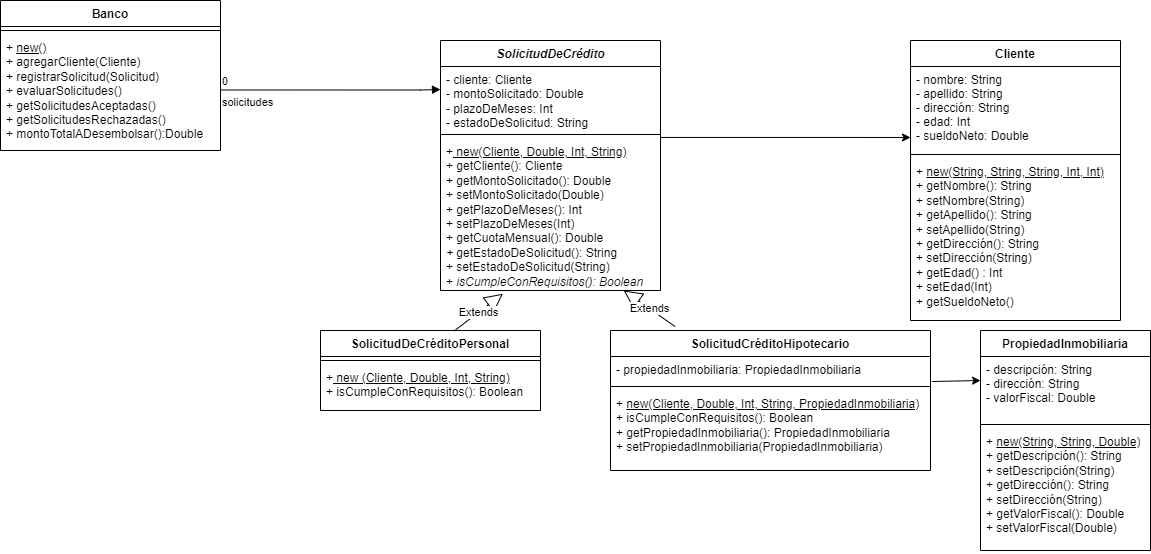

The diagram above was exported from draw.io. Its source (the exported page's mxGraphModel, read from the mxfile embedded in the PNG):
<mxGraphModel dx="868" dy="1643" grid="1" gridSize="10" guides="1" tooltips="1" connect="1" arrows="1" fold="1" page="1" pageScale="1" pageWidth="827" pageHeight="1169" math="0" shadow="0">
  <root>
    <mxCell id="0" />
    <mxCell id="1" parent="0" />
    <mxCell id="9qmovoDfB9supn2vZAeD-1" value="Banco" style="swimlane;fontStyle=1;align=center;verticalAlign=top;childLayout=stackLayout;horizontal=1;startSize=26;horizontalStack=0;resizeParent=1;resizeParentMax=0;resizeLast=0;collapsible=1;marginBottom=0;" parent="1" vertex="1">
      <mxGeometry x="20" y="-10" width="220" height="150" as="geometry" />
    </mxCell>
    <mxCell id="9qmovoDfB9supn2vZAeD-3" value="" style="line;strokeWidth=1;fillColor=none;align=left;verticalAlign=middle;spacingTop=-1;spacingLeft=3;spacingRight=3;rotatable=0;labelPosition=right;points=[];portConstraint=eastwest;strokeColor=inherit;" parent="9qmovoDfB9supn2vZAeD-1" vertex="1">
      <mxGeometry y="26" width="220" height="8" as="geometry" />
    </mxCell>
    <mxCell id="9qmovoDfB9supn2vZAeD-4" value="+ &lt;u&gt;new()&lt;/u&gt;&lt;br&gt;+ agregarCliente(Cliente)&lt;br&gt;+ registrarSolicitud(Solicitud)&lt;br&gt;+ evaluarSolicitudes()&lt;br&gt;+ getSolicitudesAceptadas()&lt;br&gt;+ getSolicitudesRechazadas()&lt;br&gt;+ montoTotalADesembolsar():Double" style="text;strokeColor=none;fillColor=none;align=left;verticalAlign=top;spacingLeft=4;spacingRight=4;overflow=hidden;rotatable=0;points=[[0,0.5],[1,0.5]];portConstraint=eastwest;html=1;" parent="9qmovoDfB9supn2vZAeD-1" vertex="1">
      <mxGeometry y="34" width="220" height="116" as="geometry" />
    </mxCell>
    <mxCell id="9qmovoDfB9supn2vZAeD-5" value="Cliente" style="swimlane;fontStyle=1;align=center;verticalAlign=top;childLayout=stackLayout;horizontal=1;startSize=26;horizontalStack=0;resizeParent=1;resizeParentMax=0;resizeLast=0;collapsible=1;marginBottom=0;" parent="1" vertex="1">
      <mxGeometry x="930" y="30" width="210" height="280" as="geometry" />
    </mxCell>
    <mxCell id="9qmovoDfB9supn2vZAeD-6" value="- nombre: String &#10;- apellido: String &#10;- dirección: String &#10;- edad: Int &#10;- sueldoNeto: Double&#10;&#10;" style="text;strokeColor=none;fillColor=none;align=left;verticalAlign=top;spacingLeft=4;spacingRight=4;overflow=hidden;rotatable=0;points=[[0,0.5],[1,0.5]];portConstraint=eastwest;" parent="9qmovoDfB9supn2vZAeD-5" vertex="1">
      <mxGeometry y="26" width="210" height="84" as="geometry" />
    </mxCell>
    <mxCell id="9qmovoDfB9supn2vZAeD-7" value="" style="line;strokeWidth=1;fillColor=none;align=left;verticalAlign=middle;spacingTop=-1;spacingLeft=3;spacingRight=3;rotatable=0;labelPosition=right;points=[];portConstraint=eastwest;strokeColor=inherit;" parent="9qmovoDfB9supn2vZAeD-5" vertex="1">
      <mxGeometry y="110" width="210" height="8" as="geometry" />
    </mxCell>
    <mxCell id="9qmovoDfB9supn2vZAeD-8" value="&lt;font style=&quot;vertical-align: inherit;&quot;&gt;&lt;font style=&quot;vertical-align: inherit;&quot;&gt;+ &lt;/font&gt;&lt;/font&gt;&lt;u&gt;&lt;font style=&quot;vertical-align: inherit;&quot;&gt;&lt;font style=&quot;vertical-align: inherit;&quot;&gt;new(String, String, String, Int, Int)&lt;/font&gt;&lt;/font&gt;&lt;/u&gt;&lt;br&gt;&lt;font style=&quot;vertical-align: inherit;&quot;&gt;&lt;font style=&quot;vertical-align: inherit;&quot;&gt; + getNombre(): String &lt;/font&gt;&lt;/font&gt;&lt;br&gt;&lt;font style=&quot;vertical-align: inherit;&quot;&gt;&lt;font style=&quot;vertical-align: inherit;&quot;&gt;+ setNombre(String) &lt;/font&gt;&lt;/font&gt;&lt;br&gt;&lt;font style=&quot;vertical-align: inherit;&quot;&gt;&lt;font style=&quot;vertical-align: inherit;&quot;&gt;+ getApellido(): String &lt;/font&gt;&lt;/font&gt;&lt;br&gt;&lt;font style=&quot;vertical-align: inherit;&quot;&gt;&lt;font style=&quot;vertical-align: inherit;&quot;&gt;+ setApellido(String) &lt;/font&gt;&lt;/font&gt;&lt;br&gt;&lt;font style=&quot;vertical-align: inherit;&quot;&gt;&lt;font style=&quot;vertical-align: inherit;&quot;&gt;+ getDirección(): String &lt;/font&gt;&lt;/font&gt;&lt;br&gt;&lt;font style=&quot;vertical-align: inherit;&quot;&gt;&lt;font style=&quot;vertical-align: inherit;&quot;&gt;+ setDirección(String) &lt;/font&gt;&lt;/font&gt;&lt;br&gt;&lt;font style=&quot;vertical-align: inherit;&quot;&gt;&lt;font style=&quot;vertical-align: inherit;&quot;&gt;+ getEdad() : Int &lt;/font&gt;&lt;/font&gt;&lt;br&gt;&lt;font style=&quot;vertical-align: inherit;&quot;&gt;&lt;font style=&quot;vertical-align: inherit;&quot;&gt;+ setEdad(Int) &lt;/font&gt;&lt;/font&gt;&lt;br&gt;&lt;font style=&quot;vertical-align: inherit;&quot;&gt;&lt;font style=&quot;vertical-align: inherit;&quot;&gt;+ getSueldoNeto()&lt;br&gt;&lt;br&gt;&lt;/font&gt;&lt;/font&gt;" style="text;strokeColor=none;fillColor=none;align=left;verticalAlign=top;spacingLeft=4;spacingRight=4;overflow=hidden;rotatable=0;points=[[0,0.5],[1,0.5]];portConstraint=eastwest;html=1;" parent="9qmovoDfB9supn2vZAeD-5" vertex="1">
      <mxGeometry y="118" width="210" height="162" as="geometry" />
    </mxCell>
    <mxCell id="9qmovoDfB9supn2vZAeD-15" value="SolicitudDeCréditoPersonal" style="swimlane;fontStyle=1;align=center;verticalAlign=top;childLayout=stackLayout;horizontal=1;startSize=26;horizontalStack=0;resizeParent=1;resizeParentMax=0;resizeLast=0;collapsible=1;marginBottom=0;" parent="1" vertex="1">
      <mxGeometry x="340" y="320" width="220" height="80" as="geometry" />
    </mxCell>
    <mxCell id="9qmovoDfB9supn2vZAeD-17" value="" style="line;strokeWidth=1;fillColor=none;align=left;verticalAlign=middle;spacingTop=-1;spacingLeft=3;spacingRight=3;rotatable=0;labelPosition=right;points=[];portConstraint=eastwest;strokeColor=inherit;" parent="9qmovoDfB9supn2vZAeD-15" vertex="1">
      <mxGeometry y="26" width="220" height="8" as="geometry" />
    </mxCell>
    <mxCell id="9qmovoDfB9supn2vZAeD-18" value="+&lt;u&gt; new (Cliente, Double, Int, String)&lt;/u&gt;&lt;br&gt;+&amp;nbsp;isCumpleConRequisitos(): Boolean" style="text;strokeColor=none;fillColor=none;align=left;verticalAlign=top;spacingLeft=4;spacingRight=4;overflow=hidden;rotatable=0;points=[[0,0.5],[1,0.5]];portConstraint=eastwest;fontStyle=0;html=1;" parent="9qmovoDfB9supn2vZAeD-15" vertex="1">
      <mxGeometry y="34" width="220" height="46" as="geometry" />
    </mxCell>
    <mxCell id="9qmovoDfB9supn2vZAeD-19" value="SolicitudCréditoHipotecario" style="swimlane;fontStyle=1;align=center;verticalAlign=top;childLayout=stackLayout;horizontal=1;startSize=26;horizontalStack=0;resizeParent=1;resizeParentMax=0;resizeLast=0;collapsible=1;marginBottom=0;" parent="1" vertex="1">
      <mxGeometry x="630" y="320" width="320" height="140" as="geometry" />
    </mxCell>
    <mxCell id="9qmovoDfB9supn2vZAeD-20" value="- propiedadInmobiliaria:&amp;nbsp;&lt;span style=&quot;text-align: center;&quot;&gt;PropiedadInmobiliaria&lt;/span&gt;" style="text;strokeColor=none;fillColor=none;align=left;verticalAlign=top;spacingLeft=4;spacingRight=4;overflow=hidden;rotatable=0;points=[[0,0.5],[1,0.5]];portConstraint=eastwest;html=1;" parent="9qmovoDfB9supn2vZAeD-19" vertex="1">
      <mxGeometry y="26" width="320" height="26" as="geometry" />
    </mxCell>
    <mxCell id="9qmovoDfB9supn2vZAeD-21" value="" style="line;strokeWidth=1;fillColor=none;align=left;verticalAlign=middle;spacingTop=-1;spacingLeft=3;spacingRight=3;rotatable=0;labelPosition=right;points=[];portConstraint=eastwest;strokeColor=inherit;" parent="9qmovoDfB9supn2vZAeD-19" vertex="1">
      <mxGeometry y="52" width="320" height="8" as="geometry" />
    </mxCell>
    <mxCell id="9qmovoDfB9supn2vZAeD-22" value="+ &lt;u&gt;new(Cliente, Double, Int, String, PropiedadInmobiliaria)&lt;/u&gt;&lt;br&gt;+ isCumpleConRequisitos(): Boolean&lt;br&gt;+ getPropiedadInmobiliaria(): PropiedadInmobiliaria&lt;br&gt;+ setPropiedadInmobiliaria(PropiedadInmobiliaria)" style="text;strokeColor=none;fillColor=none;align=left;verticalAlign=top;spacingLeft=4;spacingRight=4;overflow=hidden;rotatable=0;points=[[0,0.5],[1,0.5]];portConstraint=eastwest;html=1;" parent="9qmovoDfB9supn2vZAeD-19" vertex="1">
      <mxGeometry y="60" width="320" height="80" as="geometry" />
    </mxCell>
    <mxCell id="9qmovoDfB9supn2vZAeD-23" value="&lt;font style=&quot;vertical-align: inherit;&quot;&gt;&lt;font style=&quot;vertical-align: inherit;&quot;&gt;solicitudes&lt;/font&gt;&lt;/font&gt;" style="endArrow=block;endFill=1;html=1;edgeStyle=orthogonalEdgeStyle;align=left;verticalAlign=top;rounded=0;" parent="1" edge="1">
      <mxGeometry x="-1" relative="1" as="geometry">
        <mxPoint x="240" y="79.47" as="sourcePoint" />
        <mxPoint x="460" y="79" as="targetPoint" />
        <Array as="points">
          <mxPoint x="440" y="79" />
          <mxPoint x="460" y="79" />
        </Array>
      </mxGeometry>
    </mxCell>
    <mxCell id="9qmovoDfB9supn2vZAeD-24" value="0" style="edgeLabel;resizable=0;html=1;align=left;verticalAlign=bottom;" parent="9qmovoDfB9supn2vZAeD-23" connectable="0" vertex="1">
      <mxGeometry x="-1" relative="1" as="geometry" />
    </mxCell>
    <mxCell id="9qmovoDfB9supn2vZAeD-26" value="&lt;span style=&quot;font-style: italic;&quot;&gt;SolicitudDeCrédito&lt;/span&gt;" style="swimlane;fontStyle=1;align=center;verticalAlign=top;childLayout=stackLayout;horizontal=1;startSize=26;horizontalStack=0;resizeParent=1;resizeParentMax=0;resizeLast=0;collapsible=1;marginBottom=0;html=1;" parent="1" vertex="1">
      <mxGeometry x="460" y="30" width="220" height="250" as="geometry" />
    </mxCell>
    <mxCell id="9qmovoDfB9supn2vZAeD-27" value="&lt;div&gt;- cliente: Cliente&amp;nbsp;&lt;/div&gt;&lt;div&gt;- montoSolicitado: Double&lt;/div&gt;&lt;div&gt;- plazoDeMeses: Int&lt;/div&gt;&lt;div&gt;- estadoDeSolicitud: String&lt;/div&gt;" style="text;strokeColor=none;fillColor=none;align=left;verticalAlign=top;spacingLeft=4;spacingRight=4;overflow=hidden;rotatable=0;points=[[0,0.5],[1,0.5]];portConstraint=eastwest;html=1;" parent="9qmovoDfB9supn2vZAeD-26" vertex="1">
      <mxGeometry y="26" width="220" height="64" as="geometry" />
    </mxCell>
    <mxCell id="9qmovoDfB9supn2vZAeD-28" value="" style="line;strokeWidth=1;fillColor=none;align=left;verticalAlign=middle;spacingTop=-1;spacingLeft=3;spacingRight=3;rotatable=0;labelPosition=right;points=[];portConstraint=eastwest;strokeColor=inherit;html=1;" parent="9qmovoDfB9supn2vZAeD-26" vertex="1">
      <mxGeometry y="90" width="220" height="8" as="geometry" />
    </mxCell>
    <mxCell id="9qmovoDfB9supn2vZAeD-29" value="&lt;div&gt;+&lt;u&gt; new(Cliente, Double, Int, String)&lt;/u&gt;&lt;/div&gt;&lt;div&gt;+ getCliente(): Cliente&lt;/div&gt;&lt;div&gt;+ getMontoSolicitado(): Double&lt;/div&gt;&lt;div&gt;+ setMontoSolicitado(Double)&lt;/div&gt;&lt;div&gt;+ getPlazoDeMeses(): Int&lt;/div&gt;&lt;div&gt;+ setPlazoDeMeses(Int)&lt;/div&gt;&lt;div&gt;+ getCuotaMensual(): Double&lt;/div&gt;&lt;div&gt;&lt;i&gt;+ &lt;/i&gt;getEstadoDeSolicitud(): String&lt;/div&gt;&lt;div&gt;+ setEstadoDeSolicitud(String)&lt;/div&gt;&lt;div&gt;+&lt;i&gt; isCumpleConRequisitos(): Boolean&lt;/i&gt;&lt;/div&gt;" style="text;strokeColor=none;fillColor=none;align=left;verticalAlign=top;spacingLeft=4;spacingRight=4;overflow=hidden;rotatable=0;points=[[0,0.5],[1,0.5]];portConstraint=eastwest;html=1;" parent="9qmovoDfB9supn2vZAeD-26" vertex="1">
      <mxGeometry y="98" width="220" height="152" as="geometry" />
    </mxCell>
    <mxCell id="9qmovoDfB9supn2vZAeD-30" value="Extends" style="endArrow=block;endSize=16;endFill=0;html=1;rounded=0;entryX=0.833;entryY=1;entryDx=0;entryDy=0;entryPerimeter=0;exitX=0.202;exitY=-0.028;exitDx=0;exitDy=0;exitPerimeter=0;" parent="1" source="9qmovoDfB9supn2vZAeD-19" target="9qmovoDfB9supn2vZAeD-29" edge="1">
      <mxGeometry width="160" relative="1" as="geometry">
        <mxPoint x="450" y="230" as="sourcePoint" />
        <mxPoint x="610" y="230" as="targetPoint" />
      </mxGeometry>
    </mxCell>
    <mxCell id="9qmovoDfB9supn2vZAeD-31" value="Extends" style="endArrow=block;endSize=16;endFill=0;html=1;rounded=0;entryX=0.284;entryY=1.021;entryDx=0;entryDy=0;entryPerimeter=0;exitX=0.608;exitY=0.005;exitDx=0;exitDy=0;exitPerimeter=0;" parent="1" source="9qmovoDfB9supn2vZAeD-15" target="9qmovoDfB9supn2vZAeD-29" edge="1">
      <mxGeometry width="160" relative="1" as="geometry">
        <mxPoint x="450" y="230" as="sourcePoint" />
        <mxPoint x="610" y="230" as="targetPoint" />
      </mxGeometry>
    </mxCell>
    <mxCell id="YMtgys9V4UbqKRQtCg1a-5" value="" style="endArrow=classic;html=1;rounded=0;exitX=1.005;exitY=0.962;exitDx=0;exitDy=0;exitPerimeter=0;" parent="1" source="9qmovoDfB9supn2vZAeD-20" edge="1">
      <mxGeometry width="50" height="50" relative="1" as="geometry">
        <mxPoint x="740" y="390" as="sourcePoint" />
        <mxPoint x="1000" y="370" as="targetPoint" />
      </mxGeometry>
    </mxCell>
    <mxCell id="jveZ7iSMmfOUfEcAZsBF-3" value="PropiedadInmobiliaria" style="swimlane;fontStyle=1;align=center;verticalAlign=top;childLayout=stackLayout;horizontal=1;startSize=26;horizontalStack=0;resizeParent=1;resizeParentMax=0;resizeLast=0;collapsible=1;marginBottom=0;" parent="1" vertex="1">
      <mxGeometry x="1000" y="320" width="170" height="220" as="geometry" />
    </mxCell>
    <mxCell id="jveZ7iSMmfOUfEcAZsBF-4" value="- descripción: String&#10;- dirección: String&#10;- valorFiscal: Double" style="text;strokeColor=none;fillColor=none;align=left;verticalAlign=top;spacingLeft=4;spacingRight=4;overflow=hidden;rotatable=0;points=[[0,0.5],[1,0.5]];portConstraint=eastwest;" parent="jveZ7iSMmfOUfEcAZsBF-3" vertex="1">
      <mxGeometry y="26" width="170" height="64" as="geometry" />
    </mxCell>
    <mxCell id="jveZ7iSMmfOUfEcAZsBF-5" value="" style="line;strokeWidth=1;fillColor=none;align=left;verticalAlign=middle;spacingTop=-1;spacingLeft=3;spacingRight=3;rotatable=0;labelPosition=right;points=[];portConstraint=eastwest;strokeColor=inherit;" parent="jveZ7iSMmfOUfEcAZsBF-3" vertex="1">
      <mxGeometry y="90" width="170" height="8" as="geometry" />
    </mxCell>
    <mxCell id="jveZ7iSMmfOUfEcAZsBF-6" value="+ &lt;u&gt;new(String, String, Double)&lt;/u&gt;&lt;br&gt;+ getDescripción(): String&lt;br&gt;+ setDescripción(String)&lt;br&gt;+ getDirección(): String&lt;br&gt;+ setDirección(String)&lt;br&gt;+ getValorFiscal(): Double&lt;br&gt;+ setValorFiscal(Double)" style="text;strokeColor=none;fillColor=none;align=left;verticalAlign=top;spacingLeft=4;spacingRight=4;overflow=hidden;rotatable=0;points=[[0,0.5],[1,0.5]];portConstraint=eastwest;html=1;" parent="jveZ7iSMmfOUfEcAZsBF-3" vertex="1">
      <mxGeometry y="98" width="170" height="122" as="geometry" />
    </mxCell>
    <mxCell id="i4MNPD9PvxcHrchcspmP-1" value="" style="endArrow=classic;html=1;rounded=0;entryX=0;entryY=0.845;entryDx=0;entryDy=0;entryPerimeter=0;exitX=1;exitY=-0.007;exitDx=0;exitDy=0;exitPerimeter=0;" edge="1" parent="1" source="9qmovoDfB9supn2vZAeD-29" target="9qmovoDfB9supn2vZAeD-6">
      <mxGeometry width="50" height="50" relative="1" as="geometry">
        <mxPoint x="750" y="250" as="sourcePoint" />
        <mxPoint x="800" y="200" as="targetPoint" />
      </mxGeometry>
    </mxCell>
  </root>
</mxGraphModel>